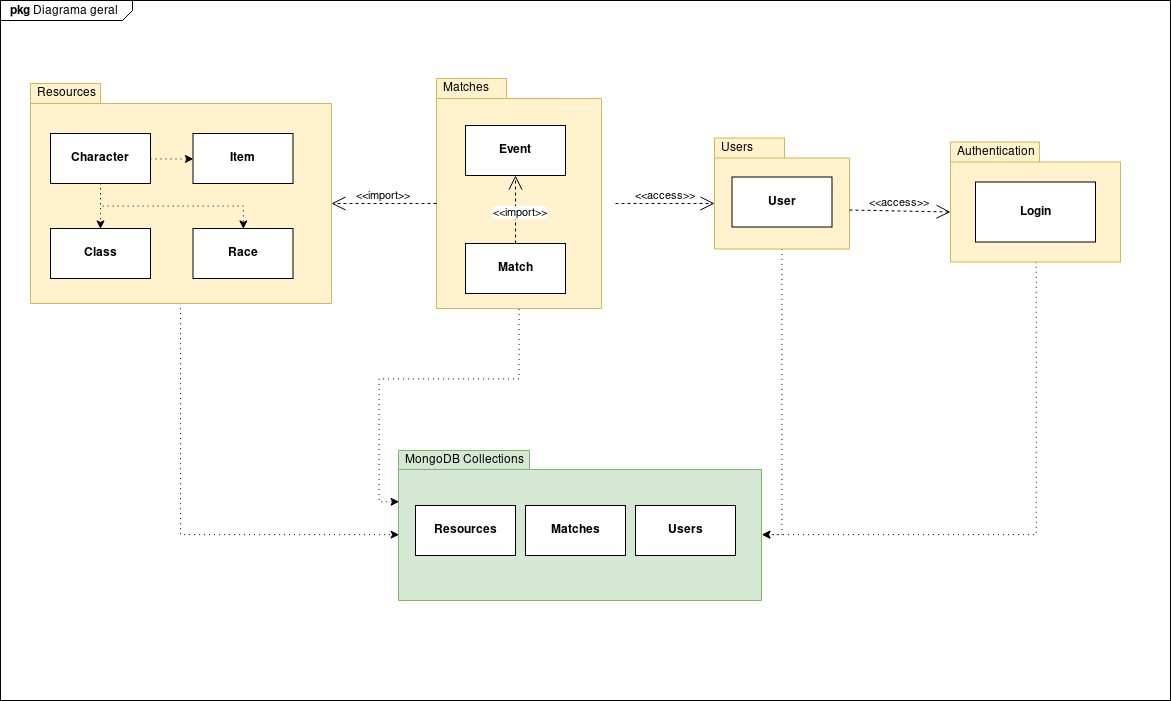

The diagram above was exported from draw.io. Its source (the exported page's mxGraphModel, read from the mxfile embedded in the PNG):
<mxGraphModel dx="1240" dy="673" grid="1" gridSize="10" guides="1" tooltips="1" connect="1" arrows="1" fold="1" page="1" pageScale="1" pageWidth="1600" pageHeight="900" background="#ffffff" math="0" shadow="0">
  <root>
    <mxCell id="0" />
    <mxCell id="1" parent="0" />
    <mxCell id="syOOTr8FilSAFdPXyavA-23" value="&lt;p style=&quot;margin: 0px ; margin-top: 4px ; margin-left: 10px ; text-align: left&quot;&gt;&lt;b&gt;pkg&lt;/b&gt; Diagrama geral&lt;/p&gt;&lt;p style=&quot;margin: 0px ; margin-top: 4px ; margin-left: 10px ; text-align: left&quot;&gt;&lt;br&gt;&lt;/p&gt;" style="html=1;shape=mxgraph.sysml.package;xSize=90;align=left;spacingLeft=10;overflow=fill;strokeWidth=1;recursiveResize=1;shadow=0;labelBackgroundColor=none;labelX=132.24;noLabel=0;movable=0;editable=0;connectable=0;allowArrows=0;resizable=0;rotatable=0;deletable=0;" parent="1" vertex="1">
      <mxGeometry x="130" y="170" width="1170" height="700" as="geometry" />
    </mxCell>
    <mxCell id="syOOTr8FilSAFdPXyavA-26" value="&amp;lt;&amp;lt;import&amp;gt;&amp;gt;" style="strokeColor=inherit;fillColor=inherit;gradientColor=inherit;edgeStyle=none;endArrow=open;dashed=1;verticalAlign=top;labelBackgroundColor=none;endSize=12;html=1;" parent="syOOTr8FilSAFdPXyavA-23" edge="1">
      <mxGeometry relative="1" as="geometry" />
    </mxCell>
    <mxCell id="DevP6UK9PDJ2D8YF0PKz-12" style="edgeStyle=orthogonalEdgeStyle;rounded=0;orthogonalLoop=1;jettySize=auto;html=1;exitX=0.5;exitY=1;exitDx=0;exitDy=0;exitPerimeter=0;dashed=1;dashPattern=1 4;entryX=0;entryY=0;entryDx=0;entryDy=84.5;entryPerimeter=0;" parent="syOOTr8FilSAFdPXyavA-23" source="syOOTr8FilSAFdPXyavA-6" target="syOOTr8FilSAFdPXyavA-40" edge="1">
      <mxGeometry relative="1" as="geometry" />
    </mxCell>
    <mxCell id="syOOTr8FilSAFdPXyavA-6" value="Resources" style="shape=folder;xSize=90;align=left;spacingLeft=10;align=left;verticalAlign=top;spacingLeft=5;spacingTop=-4;tabWidth=70;tabHeight=20;tabPosition=left;html=1;strokeWidth=1;recursiveResize=0;fillColor=#fff2cc;strokeColor=#d6b656;fontStyle=0" parent="syOOTr8FilSAFdPXyavA-23" vertex="1">
      <mxGeometry x="30" y="83" width="301" height="220" as="geometry" />
    </mxCell>
    <mxCell id="DevP6UK9PDJ2D8YF0PKz-2" style="edgeStyle=orthogonalEdgeStyle;rounded=0;orthogonalLoop=1;jettySize=auto;html=1;exitX=0.5;exitY=1;exitDx=0;exitDy=0;entryX=0.5;entryY=0;entryDx=0;entryDy=0;dashed=1;dashPattern=1 4;" parent="syOOTr8FilSAFdPXyavA-23" source="syOOTr8FilSAFdPXyavA-16" target="syOOTr8FilSAFdPXyavA-17" edge="1">
      <mxGeometry relative="1" as="geometry" />
    </mxCell>
    <mxCell id="DevP6UK9PDJ2D8YF0PKz-5" style="edgeStyle=orthogonalEdgeStyle;rounded=0;orthogonalLoop=1;jettySize=auto;html=1;exitX=1;exitY=0.5;exitDx=0;exitDy=0;entryX=0;entryY=0.5;entryDx=0;entryDy=0;dashed=1;dashPattern=1 4;" parent="syOOTr8FilSAFdPXyavA-23" source="syOOTr8FilSAFdPXyavA-16" target="syOOTr8FilSAFdPXyavA-18" edge="1">
      <mxGeometry relative="1" as="geometry" />
    </mxCell>
    <mxCell id="DevP6UK9PDJ2D8YF0PKz-6" style="edgeStyle=orthogonalEdgeStyle;rounded=0;orthogonalLoop=1;jettySize=auto;html=1;exitX=0.5;exitY=1;exitDx=0;exitDy=0;entryX=0.5;entryY=0;entryDx=0;entryDy=0;dashed=1;dashPattern=1 4;" parent="syOOTr8FilSAFdPXyavA-23" source="syOOTr8FilSAFdPXyavA-16" target="syOOTr8FilSAFdPXyavA-19" edge="1">
      <mxGeometry relative="1" as="geometry" />
    </mxCell>
    <mxCell id="syOOTr8FilSAFdPXyavA-16" value="Character" style="rounded=0;whiteSpace=wrap;html=1;fontStyle=1" parent="syOOTr8FilSAFdPXyavA-23" vertex="1">
      <mxGeometry x="50" y="133" width="100" height="50" as="geometry" />
    </mxCell>
    <mxCell id="syOOTr8FilSAFdPXyavA-17" value="Class" style="rounded=0;whiteSpace=wrap;html=1;fontStyle=1" parent="syOOTr8FilSAFdPXyavA-23" vertex="1">
      <mxGeometry x="50" y="228" width="100" height="50" as="geometry" />
    </mxCell>
    <mxCell id="syOOTr8FilSAFdPXyavA-18" value="Item" style="rounded=0;whiteSpace=wrap;html=1;fontStyle=1" parent="syOOTr8FilSAFdPXyavA-23" vertex="1">
      <mxGeometry x="192.5" y="133" width="100" height="50" as="geometry" />
    </mxCell>
    <mxCell id="syOOTr8FilSAFdPXyavA-19" value="Race" style="rounded=0;whiteSpace=wrap;html=1;shadow=0;labelBackgroundColor=none;fontStyle=1" parent="syOOTr8FilSAFdPXyavA-23" vertex="1">
      <mxGeometry x="192.5" y="228" width="100" height="50" as="geometry" />
    </mxCell>
    <mxCell id="tzTn7etDhO5znBnso6DP-9" style="edgeStyle=orthogonalEdgeStyle;rounded=0;orthogonalLoop=1;jettySize=auto;html=1;exitX=0.5;exitY=1;exitDx=0;exitDy=0;exitPerimeter=0;entryX=0;entryY=0;entryDx=363;entryDy=84.5;entryPerimeter=0;dashed=1;dashPattern=1 4;" parent="syOOTr8FilSAFdPXyavA-23" source="syOOTr8FilSAFdPXyavA-34" target="syOOTr8FilSAFdPXyavA-40" edge="1">
      <mxGeometry relative="1" as="geometry" />
    </mxCell>
    <mxCell id="syOOTr8FilSAFdPXyavA-34" value="Users" style="shape=folder;xSize=90;align=left;spacingLeft=10;align=left;verticalAlign=top;spacingLeft=5;spacingTop=-4;tabWidth=70;tabHeight=20;tabPosition=left;html=1;strokeWidth=1;recursiveResize=0;shadow=0;labelBackgroundColor=none;fillColor=#fff2cc;strokeColor=#d6b656;" parent="syOOTr8FilSAFdPXyavA-23" vertex="1">
      <mxGeometry x="714" y="137.5" width="135" height="111" as="geometry" />
    </mxCell>
    <mxCell id="syOOTr8FilSAFdPXyavA-39" value="User" style="rounded=0;whiteSpace=wrap;html=1;shadow=0;labelBackgroundColor=none;fontStyle=1" parent="syOOTr8FilSAFdPXyavA-23" vertex="1">
      <mxGeometry x="731.5" y="176.5" width="100" height="50" as="geometry" />
    </mxCell>
    <mxCell id="DevP6UK9PDJ2D8YF0PKz-28" style="edgeStyle=orthogonalEdgeStyle;rounded=0;orthogonalLoop=1;jettySize=auto;html=1;exitX=0.5;exitY=1;exitDx=0;exitDy=0;exitPerimeter=0;dashed=1;dashPattern=1 4;entryX=0;entryY=0;entryDx=0;entryDy=51.75;entryPerimeter=0;" parent="syOOTr8FilSAFdPXyavA-23" source="syOOTr8FilSAFdPXyavA-12" target="syOOTr8FilSAFdPXyavA-40" edge="1">
      <mxGeometry relative="1" as="geometry" />
    </mxCell>
    <mxCell id="syOOTr8FilSAFdPXyavA-12" value="&lt;div&gt;Matches&lt;/div&gt;" style="shape=folder;xSize=90;align=left;spacingLeft=10;align=left;verticalAlign=top;spacingLeft=5;spacingTop=-4;tabWidth=70;tabHeight=20;tabPosition=left;html=1;strokeWidth=1;recursiveResize=0;fillColor=#fff2cc;strokeColor=#d6b656;" parent="syOOTr8FilSAFdPXyavA-23" vertex="1">
      <mxGeometry x="436" y="78" width="165" height="230" as="geometry" />
    </mxCell>
    <mxCell id="syOOTr8FilSAFdPXyavA-20" value="Event" style="rounded=0;whiteSpace=wrap;html=1;shadow=0;labelBackgroundColor=none;fontStyle=1" parent="syOOTr8FilSAFdPXyavA-23" vertex="1">
      <mxGeometry x="465" y="125" width="100" height="50" as="geometry" />
    </mxCell>
    <mxCell id="syOOTr8FilSAFdPXyavA-21" value="Match" style="rounded=0;whiteSpace=wrap;html=1;shadow=0;labelBackgroundColor=none;fontStyle=1" parent="syOOTr8FilSAFdPXyavA-23" vertex="1">
      <mxGeometry x="465" y="243" width="100" height="50" as="geometry" />
    </mxCell>
    <mxCell id="syOOTr8FilSAFdPXyavA-40" value="&lt;div&gt;MongoDB Collections&lt;/div&gt;" style="shape=folder;xSize=90;align=left;spacingLeft=10;align=left;verticalAlign=top;spacingLeft=5;spacingTop=-4;tabWidth=131;tabHeight=19;tabPosition=left;html=1;strokeWidth=1;recursiveResize=0;shadow=0;labelBackgroundColor=none;fillColor=#d5e8d4;strokeColor=#82b366;" parent="syOOTr8FilSAFdPXyavA-23" vertex="1">
      <mxGeometry x="398" y="450" width="363" height="150" as="geometry" />
    </mxCell>
    <mxCell id="syOOTr8FilSAFdPXyavA-46" value="Users" style="rounded=0;whiteSpace=wrap;html=1;shadow=0;labelBackgroundColor=none;fontStyle=1" parent="syOOTr8FilSAFdPXyavA-23" vertex="1">
      <mxGeometry x="635" y="505" width="100" height="50" as="geometry" />
    </mxCell>
    <mxCell id="syOOTr8FilSAFdPXyavA-48" value="Matches" style="rounded=0;whiteSpace=wrap;html=1;shadow=0;labelBackgroundColor=none;fontStyle=1" parent="syOOTr8FilSAFdPXyavA-23" vertex="1">
      <mxGeometry x="525" y="505" width="100" height="50" as="geometry" />
    </mxCell>
    <mxCell id="syOOTr8FilSAFdPXyavA-50" value="Resources" style="rounded=0;whiteSpace=wrap;html=1;shadow=0;labelBackgroundColor=none;fontStyle=1" parent="syOOTr8FilSAFdPXyavA-23" vertex="1">
      <mxGeometry x="415" y="505" width="100" height="50" as="geometry" />
    </mxCell>
    <mxCell id="syOOTr8FilSAFdPXyavA-51" value="&amp;lt;&amp;lt;import&amp;gt;&amp;gt;" style="edgeStyle=none;html=1;endArrow=open;endSize=12;dashed=1;verticalAlign=bottom;exitX=0;exitY=0;exitDx=0;exitDy=125.00000000000001;exitPerimeter=0;entryX=0;entryY=0;entryDx=301;entryDy=120;entryPerimeter=0;" parent="syOOTr8FilSAFdPXyavA-23" source="syOOTr8FilSAFdPXyavA-12" target="syOOTr8FilSAFdPXyavA-6" edge="1">
      <mxGeometry width="160" relative="1" as="geometry">
        <mxPoint x="370" y="231" as="sourcePoint" />
        <mxPoint x="530" y="231" as="targetPoint" />
      </mxGeometry>
    </mxCell>
    <mxCell id="syOOTr8FilSAFdPXyavA-53" value="&amp;lt;&amp;lt;import&amp;gt;&amp;gt;" style="edgeStyle=none;html=1;endArrow=open;endSize=12;dashed=1;verticalAlign=bottom;entryX=0.5;entryY=1;entryDx=0;entryDy=0;exitX=0.5;exitY=0;exitDx=0;exitDy=0;" parent="syOOTr8FilSAFdPXyavA-23" source="syOOTr8FilSAFdPXyavA-21" target="syOOTr8FilSAFdPXyavA-20" edge="1">
      <mxGeometry x="-0.3235" y="-5" width="160" relative="1" as="geometry">
        <mxPoint x="620" y="330" as="sourcePoint" />
        <mxPoint x="547.5" y="236" as="targetPoint" />
        <mxPoint as="offset" />
      </mxGeometry>
    </mxCell>
    <mxCell id="syOOTr8FilSAFdPXyavA-55" value="&amp;lt;&amp;lt;access&amp;gt;&amp;gt;" style="edgeStyle=none;html=1;endArrow=open;endSize=12;dashed=1;verticalAlign=bottom;entryX=0;entryY=0;entryDx=0;entryDy=65.5;entryPerimeter=0;exitX=0;exitY=0;exitDx=179;exitDy=125.00000000000001;exitPerimeter=0;" parent="syOOTr8FilSAFdPXyavA-23" source="syOOTr8FilSAFdPXyavA-12" target="syOOTr8FilSAFdPXyavA-34" edge="1">
      <mxGeometry width="160" relative="1" as="geometry">
        <mxPoint x="610" y="141" as="sourcePoint" />
        <mxPoint x="770" y="141" as="targetPoint" />
        <Array as="points" />
      </mxGeometry>
    </mxCell>
    <mxCell id="tzTn7etDhO5znBnso6DP-1" value="&amp;lt;&amp;lt;access&amp;gt;&amp;gt;" style="edgeStyle=none;html=1;endArrow=open;endSize=12;dashed=1;verticalAlign=bottom;exitX=0;exitY=0;exitDx=135;exitDy=72;exitPerimeter=0;entryX=0;entryY=0;entryDx=0;entryDy=70;entryPerimeter=0;" parent="syOOTr8FilSAFdPXyavA-23" source="syOOTr8FilSAFdPXyavA-34" target="tzTn7etDhO5znBnso6DP-3" edge="1">
      <mxGeometry width="160" relative="1" as="geometry">
        <mxPoint x="980" y="270" as="sourcePoint" />
        <mxPoint x="870" y="310" as="targetPoint" />
      </mxGeometry>
    </mxCell>
    <mxCell id="tzTn7etDhO5znBnso6DP-10" style="edgeStyle=orthogonalEdgeStyle;rounded=0;orthogonalLoop=1;jettySize=auto;html=1;exitX=0.5;exitY=1;exitDx=0;exitDy=0;exitPerimeter=0;entryX=0;entryY=0;entryDx=363;entryDy=84.5;entryPerimeter=0;dashed=1;dashPattern=1 4;" parent="syOOTr8FilSAFdPXyavA-23" source="tzTn7etDhO5znBnso6DP-3" target="syOOTr8FilSAFdPXyavA-40" edge="1">
      <mxGeometry relative="1" as="geometry" />
    </mxCell>
    <mxCell id="tzTn7etDhO5znBnso6DP-3" value="Authentication" style="shape=folder;xSize=90;align=left;spacingLeft=10;align=left;verticalAlign=top;spacingLeft=5;spacingTop=-4;tabWidth=89;tabHeight=20;tabPosition=left;html=1;strokeWidth=1;recursiveResize=0;fillColor=#fff2cc;strokeColor=#d6b656;" parent="syOOTr8FilSAFdPXyavA-23" vertex="1">
      <mxGeometry x="950" y="141.5" width="170" height="120" as="geometry" />
    </mxCell>
    <mxCell id="tzTn7etDhO5znBnso6DP-6" value="&amp;lt;&amp;lt;import&amp;gt;&amp;gt;" style="strokeColor=inherit;fillColor=inherit;gradientColor=inherit;edgeStyle=none;endArrow=open;dashed=1;verticalAlign=top;labelBackgroundColor=none;endSize=12;html=1;" parent="tzTn7etDhO5znBnso6DP-3" edge="1">
      <mxGeometry relative="1" as="geometry">
        <mxPoint x="115" y="76.42857142857133" as="sourcePoint" />
      </mxGeometry>
    </mxCell>
    <mxCell id="tzTn7etDhO5znBnso6DP-7" value="Login" style="rounded=0;whiteSpace=wrap;html=1;fontStyle=1" parent="tzTn7etDhO5znBnso6DP-3" vertex="1">
      <mxGeometry x="25" y="40" width="120" height="60" as="geometry" />
    </mxCell>
  </root>
</mxGraphModel>